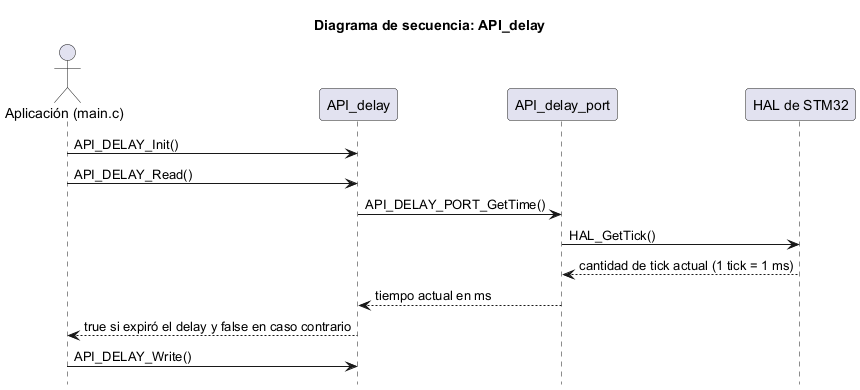

The diagram above was rendered by PlantUML. Its source (embedded in the PNG):
@startuml inline_umlgraph_1.png
 hide footbox
 title Diagrama de secuencia: API_delay

 actor "Aplicación (main.c)" as Main
 participant "API_delay" as Delay
 participant "API_delay_port" as Port
 participant "HAL de STM32" as Hal

 Main -> Delay : API_DELAY_Init()

 Main -> Delay : API_DELAY_Read()
 Delay -> Port : API_DELAY_PORT_GetTime()
 Port -> Hal : HAL_GetTick()
 Hal --> Port : cantidad de tick actual (1 tick = 1 ms)
 Port --> Delay : tiempo actual en ms
 Delay --> Main : true si expiró el delay y false en caso contrario

 Main -> Delay : API_DELAY_Write()
@enduml